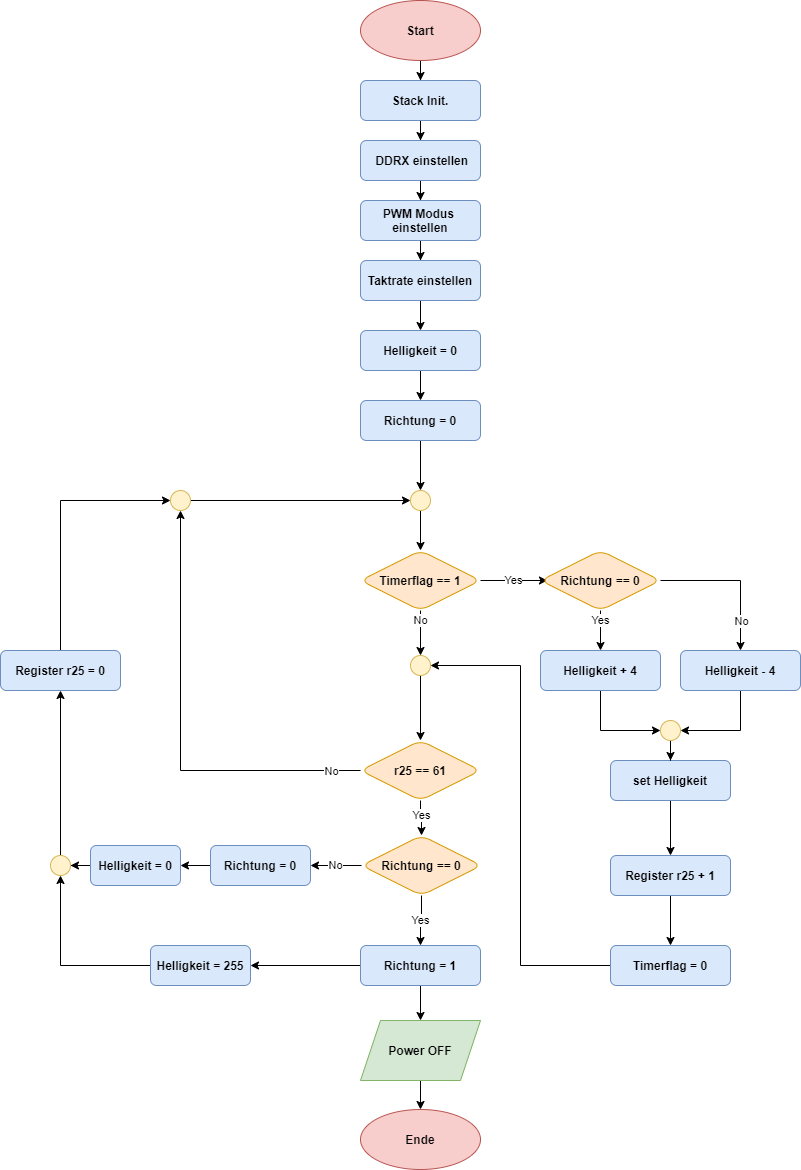

The diagram above was exported from draw.io. Its source (the exported page's mxGraphModel, read from the mxfile embedded in the PNG):
<mxGraphModel dx="1427" dy="762" grid="1" gridSize="10" guides="1" tooltips="1" connect="1" arrows="1" fold="1" page="1" pageScale="1" pageWidth="827" pageHeight="1169" math="0" shadow="0">
  <root>
    <mxCell id="0" />
    <mxCell id="1" parent="0" />
    <mxCell id="EYCzWBVguvEFvkIS0r4T-1" value="" style="edgeStyle=orthogonalEdgeStyle;rounded=0;orthogonalLoop=1;jettySize=auto;html=1;" edge="1" parent="1" source="EYCzWBVguvEFvkIS0r4T-2" target="EYCzWBVguvEFvkIS0r4T-4">
      <mxGeometry relative="1" as="geometry" />
    </mxCell>
    <mxCell id="EYCzWBVguvEFvkIS0r4T-2" value="&lt;b&gt;Start&lt;/b&gt;" style="ellipse;whiteSpace=wrap;html=1;fillColor=#f8cecc;strokeColor=#b85450;" vertex="1" parent="1">
      <mxGeometry x="380" width="120" height="60" as="geometry" />
    </mxCell>
    <mxCell id="EYCzWBVguvEFvkIS0r4T-3" value="" style="edgeStyle=orthogonalEdgeStyle;rounded=0;orthogonalLoop=1;jettySize=auto;html=1;" edge="1" parent="1" source="EYCzWBVguvEFvkIS0r4T-4" target="EYCzWBVguvEFvkIS0r4T-6">
      <mxGeometry relative="1" as="geometry" />
    </mxCell>
    <mxCell id="EYCzWBVguvEFvkIS0r4T-4" value="&lt;b&gt;Stack Init.&lt;/b&gt;" style="rounded=1;whiteSpace=wrap;html=1;fillColor=#dae8fc;strokeColor=#6c8ebf;" vertex="1" parent="1">
      <mxGeometry x="380" y="80" width="120" height="40" as="geometry" />
    </mxCell>
    <mxCell id="EYCzWBVguvEFvkIS0r4T-5" value="" style="edgeStyle=orthogonalEdgeStyle;rounded=0;orthogonalLoop=1;jettySize=auto;html=1;" edge="1" parent="1" source="EYCzWBVguvEFvkIS0r4T-6" target="EYCzWBVguvEFvkIS0r4T-8">
      <mxGeometry relative="1" as="geometry" />
    </mxCell>
    <mxCell id="EYCzWBVguvEFvkIS0r4T-6" value="&lt;b&gt;&amp;nbsp;DDRX einstellen&lt;/b&gt;" style="whiteSpace=wrap;html=1;rounded=1;strokeColor=#6c8ebf;fillColor=#dae8fc;" vertex="1" parent="1">
      <mxGeometry x="380" y="140" width="120" height="40" as="geometry" />
    </mxCell>
    <mxCell id="EYCzWBVguvEFvkIS0r4T-7" value="" style="edgeStyle=orthogonalEdgeStyle;rounded=0;orthogonalLoop=1;jettySize=auto;html=1;" edge="1" parent="1" source="EYCzWBVguvEFvkIS0r4T-8" target="EYCzWBVguvEFvkIS0r4T-10">
      <mxGeometry relative="1" as="geometry" />
    </mxCell>
    <mxCell id="EYCzWBVguvEFvkIS0r4T-8" value="&lt;b&gt;PWM Modus&amp;nbsp;&lt;br&gt;einstellen&lt;br&gt;&lt;/b&gt;" style="whiteSpace=wrap;html=1;rounded=1;strokeColor=#6c8ebf;fillColor=#dae8fc;" vertex="1" parent="1">
      <mxGeometry x="380" y="200" width="120" height="40" as="geometry" />
    </mxCell>
    <mxCell id="EYCzWBVguvEFvkIS0r4T-77" value="" style="edgeStyle=orthogonalEdgeStyle;rounded=0;orthogonalLoop=1;jettySize=auto;html=1;" edge="1" parent="1" source="EYCzWBVguvEFvkIS0r4T-10" target="EYCzWBVguvEFvkIS0r4T-76">
      <mxGeometry relative="1" as="geometry" />
    </mxCell>
    <mxCell id="EYCzWBVguvEFvkIS0r4T-10" value="&lt;b&gt;Taktrate einstellen&lt;/b&gt;" style="whiteSpace=wrap;html=1;rounded=1;strokeColor=#6c8ebf;fillColor=#dae8fc;" vertex="1" parent="1">
      <mxGeometry x="380" y="260" width="120" height="40" as="geometry" />
    </mxCell>
    <mxCell id="EYCzWBVguvEFvkIS0r4T-31" value="" style="edgeStyle=orthogonalEdgeStyle;rounded=0;orthogonalLoop=1;jettySize=auto;html=1;" edge="1" parent="1" source="EYCzWBVguvEFvkIS0r4T-32" target="EYCzWBVguvEFvkIS0r4T-33">
      <mxGeometry relative="1" as="geometry" />
    </mxCell>
    <mxCell id="EYCzWBVguvEFvkIS0r4T-32" value="&lt;b&gt;Power OFF&lt;/b&gt;" style="shape=parallelogram;perimeter=parallelogramPerimeter;whiteSpace=wrap;html=1;fixedSize=1;fillColor=#d5e8d4;strokeColor=#82b366;" vertex="1" parent="1">
      <mxGeometry x="380" y="1020" width="120" height="60" as="geometry" />
    </mxCell>
    <mxCell id="EYCzWBVguvEFvkIS0r4T-33" value="&lt;b&gt;Ende&lt;/b&gt;" style="ellipse;whiteSpace=wrap;html=1;strokeColor=#b85450;fillColor=#f8cecc;" vertex="1" parent="1">
      <mxGeometry x="380" y="1109" width="120" height="60" as="geometry" />
    </mxCell>
    <mxCell id="EYCzWBVguvEFvkIS0r4T-84" value="Yes" style="edgeStyle=orthogonalEdgeStyle;rounded=0;orthogonalLoop=1;jettySize=auto;html=1;entryX=0.058;entryY=0.5;entryDx=0;entryDy=0;entryPerimeter=0;" edge="1" parent="1" source="EYCzWBVguvEFvkIS0r4T-50" target="EYCzWBVguvEFvkIS0r4T-82">
      <mxGeometry relative="1" as="geometry">
        <mxPoint x="510" y="580" as="targetPoint" />
      </mxGeometry>
    </mxCell>
    <mxCell id="EYCzWBVguvEFvkIS0r4T-109" value="No" style="edgeStyle=orthogonalEdgeStyle;rounded=0;orthogonalLoop=1;jettySize=auto;html=1;" edge="1" parent="1" source="EYCzWBVguvEFvkIS0r4T-50" target="EYCzWBVguvEFvkIS0r4T-75">
      <mxGeometry x="-0.5556" relative="1" as="geometry">
        <mxPoint as="offset" />
      </mxGeometry>
    </mxCell>
    <mxCell id="EYCzWBVguvEFvkIS0r4T-50" value="&lt;b&gt;Timerflag == 1&lt;/b&gt;" style="rhombus;whiteSpace=wrap;html=1;rounded=1;strokeColor=#d79b00;fillColor=#ffe6cc;" vertex="1" parent="1">
      <mxGeometry x="380" y="550" width="120" height="60" as="geometry" />
    </mxCell>
    <mxCell id="EYCzWBVguvEFvkIS0r4T-51" value="Yes" style="edgeStyle=orthogonalEdgeStyle;rounded=0;orthogonalLoop=1;jettySize=auto;html=1;" edge="1" parent="1" source="EYCzWBVguvEFvkIS0r4T-54" target="EYCzWBVguvEFvkIS0r4T-57">
      <mxGeometry x="-0.1667" y="1" relative="1" as="geometry">
        <mxPoint as="offset" />
      </mxGeometry>
    </mxCell>
    <mxCell id="EYCzWBVguvEFvkIS0r4T-52" value="" style="edgeStyle=orthogonalEdgeStyle;rounded=0;orthogonalLoop=1;jettySize=auto;html=1;entryX=0.5;entryY=1;entryDx=0;entryDy=0;" edge="1" parent="1" source="EYCzWBVguvEFvkIS0r4T-54" target="EYCzWBVguvEFvkIS0r4T-64">
      <mxGeometry relative="1" as="geometry">
        <mxPoint x="281" y="730" as="targetPoint" />
      </mxGeometry>
    </mxCell>
    <mxCell id="EYCzWBVguvEFvkIS0r4T-53" value="No" style="edgeLabel;html=1;align=center;verticalAlign=middle;resizable=0;points=[];" vertex="1" connectable="0" parent="EYCzWBVguvEFvkIS0r4T-52">
      <mxGeometry x="-0.5223" relative="1" as="geometry">
        <mxPoint x="75" as="offset" />
      </mxGeometry>
    </mxCell>
    <mxCell id="EYCzWBVguvEFvkIS0r4T-54" value="&lt;b&gt;r25 == 61&lt;/b&gt;" style="rhombus;whiteSpace=wrap;html=1;rounded=1;strokeColor=#d79b00;fillColor=#ffe6cc;" vertex="1" parent="1">
      <mxGeometry x="380" y="740" width="120" height="60" as="geometry" />
    </mxCell>
    <mxCell id="EYCzWBVguvEFvkIS0r4T-56" value="Yes" style="edgeStyle=orthogonalEdgeStyle;rounded=0;orthogonalLoop=1;jettySize=auto;html=1;" edge="1" parent="1" source="EYCzWBVguvEFvkIS0r4T-57" target="EYCzWBVguvEFvkIS0r4T-66">
      <mxGeometry relative="1" as="geometry" />
    </mxCell>
    <mxCell id="EYCzWBVguvEFvkIS0r4T-106" value="No" style="edgeStyle=orthogonalEdgeStyle;rounded=0;orthogonalLoop=1;jettySize=auto;html=1;" edge="1" parent="1" source="EYCzWBVguvEFvkIS0r4T-57" target="EYCzWBVguvEFvkIS0r4T-62">
      <mxGeometry relative="1" as="geometry" />
    </mxCell>
    <mxCell id="EYCzWBVguvEFvkIS0r4T-57" value="&lt;b&gt;Richtung == 0&lt;/b&gt;" style="rhombus;whiteSpace=wrap;html=1;rounded=1;strokeColor=#d79b00;fillColor=#ffe6cc;" vertex="1" parent="1">
      <mxGeometry x="381" y="835" width="120" height="60" as="geometry" />
    </mxCell>
    <mxCell id="EYCzWBVguvEFvkIS0r4T-58" value="" style="edgeStyle=orthogonalEdgeStyle;rounded=0;orthogonalLoop=1;jettySize=auto;html=1;" edge="1" parent="1" source="EYCzWBVguvEFvkIS0r4T-59" target="EYCzWBVguvEFvkIS0r4T-50">
      <mxGeometry relative="1" as="geometry" />
    </mxCell>
    <mxCell id="EYCzWBVguvEFvkIS0r4T-59" value="" style="ellipse;whiteSpace=wrap;html=1;aspect=fixed;fillColor=#fff2cc;strokeColor=#d6b656;" vertex="1" parent="1">
      <mxGeometry x="430" y="490" width="20" height="20" as="geometry" />
    </mxCell>
    <mxCell id="EYCzWBVguvEFvkIS0r4T-60" value="" style="edgeStyle=orthogonalEdgeStyle;rounded=0;orthogonalLoop=1;jettySize=auto;html=1;entryX=0;entryY=0.5;entryDx=0;entryDy=0;startArrow=none;" edge="1" parent="1" target="EYCzWBVguvEFvkIS0r4T-64">
      <mxGeometry relative="1" as="geometry">
        <mxPoint x="90" y="500" as="targetPoint" />
        <Array as="points">
          <mxPoint x="80" y="500" />
        </Array>
        <mxPoint x="80" y="650" as="sourcePoint" />
      </mxGeometry>
    </mxCell>
    <mxCell id="EYCzWBVguvEFvkIS0r4T-61" value="" style="edgeStyle=orthogonalEdgeStyle;rounded=0;orthogonalLoop=1;jettySize=auto;html=1;startArrow=none;" edge="1" parent="1" source="EYCzWBVguvEFvkIS0r4T-99" target="EYCzWBVguvEFvkIS0r4T-69">
      <mxGeometry relative="1" as="geometry" />
    </mxCell>
    <mxCell id="EYCzWBVguvEFvkIS0r4T-105" value="" style="edgeStyle=orthogonalEdgeStyle;rounded=0;orthogonalLoop=1;jettySize=auto;html=1;" edge="1" parent="1" source="EYCzWBVguvEFvkIS0r4T-62" target="EYCzWBVguvEFvkIS0r4T-99">
      <mxGeometry relative="1" as="geometry" />
    </mxCell>
    <mxCell id="EYCzWBVguvEFvkIS0r4T-62" value="&lt;b&gt;Richtung = 0&lt;/b&gt;" style="whiteSpace=wrap;html=1;rounded=1;strokeColor=#6c8ebf;fillColor=#dae8fc;" vertex="1" parent="1">
      <mxGeometry x="230" y="845" width="100" height="40" as="geometry" />
    </mxCell>
    <mxCell id="EYCzWBVguvEFvkIS0r4T-63" value="" style="edgeStyle=orthogonalEdgeStyle;rounded=0;orthogonalLoop=1;jettySize=auto;html=1;entryX=0;entryY=0.5;entryDx=0;entryDy=0;" edge="1" parent="1" source="EYCzWBVguvEFvkIS0r4T-64" target="EYCzWBVguvEFvkIS0r4T-59">
      <mxGeometry relative="1" as="geometry">
        <mxPoint x="240" y="500" as="targetPoint" />
      </mxGeometry>
    </mxCell>
    <mxCell id="EYCzWBVguvEFvkIS0r4T-64" value="" style="ellipse;whiteSpace=wrap;html=1;aspect=fixed;fillColor=#fff2cc;strokeColor=#d6b656;" vertex="1" parent="1">
      <mxGeometry x="190" y="490" width="20" height="20" as="geometry" />
    </mxCell>
    <mxCell id="EYCzWBVguvEFvkIS0r4T-102" value="" style="edgeStyle=orthogonalEdgeStyle;rounded=0;orthogonalLoop=1;jettySize=auto;html=1;" edge="1" parent="1" source="EYCzWBVguvEFvkIS0r4T-66" target="EYCzWBVguvEFvkIS0r4T-32">
      <mxGeometry relative="1" as="geometry" />
    </mxCell>
    <mxCell id="EYCzWBVguvEFvkIS0r4T-103" style="edgeStyle=orthogonalEdgeStyle;rounded=0;orthogonalLoop=1;jettySize=auto;html=1;entryX=1;entryY=0.5;entryDx=0;entryDy=0;" edge="1" parent="1" source="EYCzWBVguvEFvkIS0r4T-66" target="EYCzWBVguvEFvkIS0r4T-101">
      <mxGeometry relative="1" as="geometry" />
    </mxCell>
    <mxCell id="EYCzWBVguvEFvkIS0r4T-66" value="&lt;b&gt;Richtung = 1&lt;/b&gt;" style="whiteSpace=wrap;html=1;rounded=1;strokeColor=#6c8ebf;fillColor=#dae8fc;rotation=0;" vertex="1" parent="1">
      <mxGeometry x="380" y="945" width="120" height="40" as="geometry" />
    </mxCell>
    <mxCell id="EYCzWBVguvEFvkIS0r4T-67" value="&lt;b&gt;Register r25 = 0&lt;/b&gt;" style="whiteSpace=wrap;html=1;rounded=1;strokeColor=#6c8ebf;fillColor=#dae8fc;" vertex="1" parent="1">
      <mxGeometry x="20" y="650" width="120" height="40" as="geometry" />
    </mxCell>
    <mxCell id="EYCzWBVguvEFvkIS0r4T-68" value="" style="edgeStyle=orthogonalEdgeStyle;rounded=0;orthogonalLoop=1;jettySize=auto;html=1;entryX=0.5;entryY=1;entryDx=0;entryDy=0;" edge="1" parent="1" source="EYCzWBVguvEFvkIS0r4T-69">
      <mxGeometry relative="1" as="geometry">
        <mxPoint x="80" y="690" as="targetPoint" />
      </mxGeometry>
    </mxCell>
    <mxCell id="EYCzWBVguvEFvkIS0r4T-69" value="" style="ellipse;whiteSpace=wrap;html=1;aspect=fixed;fillColor=#fff2cc;strokeColor=#d6b656;" vertex="1" parent="1">
      <mxGeometry x="70" y="855" width="20" height="20" as="geometry" />
    </mxCell>
    <mxCell id="EYCzWBVguvEFvkIS0r4T-70" value="" style="edgeStyle=orthogonalEdgeStyle;rounded=0;orthogonalLoop=1;jettySize=auto;html=1;" edge="1" parent="1" source="EYCzWBVguvEFvkIS0r4T-71" target="EYCzWBVguvEFvkIS0r4T-73">
      <mxGeometry relative="1" as="geometry" />
    </mxCell>
    <mxCell id="EYCzWBVguvEFvkIS0r4T-71" value="&lt;b&gt;Register r25 + 1&lt;/b&gt;" style="whiteSpace=wrap;html=1;rounded=1;strokeColor=#6c8ebf;fillColor=#dae8fc;" vertex="1" parent="1">
      <mxGeometry x="630" y="855" width="120" height="40" as="geometry" />
    </mxCell>
    <mxCell id="EYCzWBVguvEFvkIS0r4T-72" value="" style="edgeStyle=orthogonalEdgeStyle;rounded=0;orthogonalLoop=1;jettySize=auto;html=1;entryX=1;entryY=0.5;entryDx=0;entryDy=0;" edge="1" parent="1" source="EYCzWBVguvEFvkIS0r4T-73" target="EYCzWBVguvEFvkIS0r4T-75">
      <mxGeometry relative="1" as="geometry">
        <mxPoint x="480" y="660" as="targetPoint" />
      </mxGeometry>
    </mxCell>
    <mxCell id="EYCzWBVguvEFvkIS0r4T-73" value="&lt;b&gt;Timerflag = 0&lt;/b&gt;" style="whiteSpace=wrap;html=1;rounded=1;strokeColor=#6c8ebf;fillColor=#dae8fc;" vertex="1" parent="1">
      <mxGeometry x="630" y="945" width="120" height="40" as="geometry" />
    </mxCell>
    <mxCell id="EYCzWBVguvEFvkIS0r4T-74" value="" style="edgeStyle=orthogonalEdgeStyle;rounded=0;orthogonalLoop=1;jettySize=auto;html=1;" edge="1" parent="1" source="EYCzWBVguvEFvkIS0r4T-75" target="EYCzWBVguvEFvkIS0r4T-54">
      <mxGeometry relative="1" as="geometry" />
    </mxCell>
    <mxCell id="EYCzWBVguvEFvkIS0r4T-75" value="" style="ellipse;whiteSpace=wrap;html=1;aspect=fixed;fillColor=#fff2cc;strokeColor=#d6b656;" vertex="1" parent="1">
      <mxGeometry x="430" y="655" width="20" height="20" as="geometry" />
    </mxCell>
    <mxCell id="EYCzWBVguvEFvkIS0r4T-79" value="" style="edgeStyle=orthogonalEdgeStyle;rounded=0;orthogonalLoop=1;jettySize=auto;html=1;" edge="1" parent="1" source="EYCzWBVguvEFvkIS0r4T-76" target="EYCzWBVguvEFvkIS0r4T-78">
      <mxGeometry relative="1" as="geometry" />
    </mxCell>
    <mxCell id="EYCzWBVguvEFvkIS0r4T-76" value="&lt;b&gt;Helligkeit = 0&lt;/b&gt;" style="whiteSpace=wrap;html=1;rounded=1;strokeColor=#6c8ebf;fillColor=#dae8fc;" vertex="1" parent="1">
      <mxGeometry x="380" y="330" width="120" height="40" as="geometry" />
    </mxCell>
    <mxCell id="EYCzWBVguvEFvkIS0r4T-80" value="" style="edgeStyle=orthogonalEdgeStyle;rounded=0;orthogonalLoop=1;jettySize=auto;html=1;" edge="1" parent="1" source="EYCzWBVguvEFvkIS0r4T-78" target="EYCzWBVguvEFvkIS0r4T-59">
      <mxGeometry relative="1" as="geometry" />
    </mxCell>
    <mxCell id="EYCzWBVguvEFvkIS0r4T-78" value="&lt;b&gt;Richtung = 0&lt;/b&gt;" style="whiteSpace=wrap;html=1;rounded=1;strokeColor=#6c8ebf;fillColor=#dae8fc;" vertex="1" parent="1">
      <mxGeometry x="380" y="400" width="120" height="40" as="geometry" />
    </mxCell>
    <mxCell id="EYCzWBVguvEFvkIS0r4T-88" value="" style="edgeStyle=orthogonalEdgeStyle;rounded=0;orthogonalLoop=1;jettySize=auto;html=1;entryX=0.5;entryY=0;entryDx=0;entryDy=0;" edge="1" parent="1" source="EYCzWBVguvEFvkIS0r4T-82" target="EYCzWBVguvEFvkIS0r4T-90">
      <mxGeometry relative="1" as="geometry">
        <mxPoint x="780" y="580" as="targetPoint" />
        <Array as="points">
          <mxPoint x="760" y="580" />
        </Array>
      </mxGeometry>
    </mxCell>
    <mxCell id="EYCzWBVguvEFvkIS0r4T-91" value="No" style="edgeLabel;html=1;align=center;verticalAlign=middle;resizable=0;points=[];" vertex="1" connectable="0" parent="EYCzWBVguvEFvkIS0r4T-88">
      <mxGeometry x="0.25" relative="1" as="geometry">
        <mxPoint y="26" as="offset" />
      </mxGeometry>
    </mxCell>
    <mxCell id="EYCzWBVguvEFvkIS0r4T-108" value="Yes" style="edgeStyle=orthogonalEdgeStyle;rounded=0;orthogonalLoop=1;jettySize=auto;html=1;" edge="1" parent="1" source="EYCzWBVguvEFvkIS0r4T-82" target="EYCzWBVguvEFvkIS0r4T-89">
      <mxGeometry x="-0.5" relative="1" as="geometry">
        <mxPoint as="offset" />
      </mxGeometry>
    </mxCell>
    <mxCell id="EYCzWBVguvEFvkIS0r4T-82" value="&lt;b&gt;Richtung == 0&lt;br&gt;&lt;/b&gt;" style="rhombus;whiteSpace=wrap;html=1;rounded=1;strokeColor=#d79b00;fillColor=#ffe6cc;" vertex="1" parent="1">
      <mxGeometry x="560" y="550" width="120" height="60" as="geometry" />
    </mxCell>
    <mxCell id="EYCzWBVguvEFvkIS0r4T-94" value="" style="edgeStyle=orthogonalEdgeStyle;rounded=0;orthogonalLoop=1;jettySize=auto;html=1;entryX=0;entryY=0.5;entryDx=0;entryDy=0;" edge="1" parent="1" source="EYCzWBVguvEFvkIS0r4T-89" target="EYCzWBVguvEFvkIS0r4T-93">
      <mxGeometry relative="1" as="geometry" />
    </mxCell>
    <mxCell id="EYCzWBVguvEFvkIS0r4T-89" value="&lt;b&gt;Helligkeit + 4&lt;/b&gt;" style="whiteSpace=wrap;html=1;rounded=1;strokeColor=#6c8ebf;fillColor=#dae8fc;" vertex="1" parent="1">
      <mxGeometry x="560" y="650" width="120" height="40" as="geometry" />
    </mxCell>
    <mxCell id="EYCzWBVguvEFvkIS0r4T-95" value="" style="edgeStyle=orthogonalEdgeStyle;rounded=0;orthogonalLoop=1;jettySize=auto;html=1;entryX=1;entryY=0.5;entryDx=0;entryDy=0;" edge="1" parent="1" source="EYCzWBVguvEFvkIS0r4T-90" target="EYCzWBVguvEFvkIS0r4T-93">
      <mxGeometry relative="1" as="geometry" />
    </mxCell>
    <mxCell id="EYCzWBVguvEFvkIS0r4T-90" value="&lt;b&gt;Helligkeit - 4&lt;/b&gt;" style="whiteSpace=wrap;html=1;rounded=1;strokeColor=#6c8ebf;fillColor=#dae8fc;" vertex="1" parent="1">
      <mxGeometry x="700" y="650" width="120" height="40" as="geometry" />
    </mxCell>
    <mxCell id="EYCzWBVguvEFvkIS0r4T-97" value="" style="edgeStyle=orthogonalEdgeStyle;rounded=0;orthogonalLoop=1;jettySize=auto;html=1;" edge="1" parent="1" source="EYCzWBVguvEFvkIS0r4T-92" target="EYCzWBVguvEFvkIS0r4T-71">
      <mxGeometry relative="1" as="geometry" />
    </mxCell>
    <mxCell id="EYCzWBVguvEFvkIS0r4T-92" value="&lt;b&gt;set Helligkeit&lt;/b&gt;" style="whiteSpace=wrap;html=1;rounded=1;strokeColor=#6c8ebf;fillColor=#dae8fc;" vertex="1" parent="1">
      <mxGeometry x="630" y="760" width="120" height="40" as="geometry" />
    </mxCell>
    <mxCell id="EYCzWBVguvEFvkIS0r4T-96" value="" style="edgeStyle=orthogonalEdgeStyle;rounded=0;orthogonalLoop=1;jettySize=auto;html=1;" edge="1" parent="1" source="EYCzWBVguvEFvkIS0r4T-93" target="EYCzWBVguvEFvkIS0r4T-92">
      <mxGeometry relative="1" as="geometry" />
    </mxCell>
    <mxCell id="EYCzWBVguvEFvkIS0r4T-93" value="" style="ellipse;whiteSpace=wrap;html=1;aspect=fixed;fillColor=#fff2cc;strokeColor=#d6b656;" vertex="1" parent="1">
      <mxGeometry x="680" y="720" width="20" height="20" as="geometry" />
    </mxCell>
    <mxCell id="EYCzWBVguvEFvkIS0r4T-99" value="&lt;b&gt;Helligkeit = 0&lt;/b&gt;" style="whiteSpace=wrap;html=1;rounded=1;strokeColor=#6c8ebf;fillColor=#dae8fc;" vertex="1" parent="1">
      <mxGeometry x="110" y="845" width="90" height="40" as="geometry" />
    </mxCell>
    <mxCell id="EYCzWBVguvEFvkIS0r4T-104" style="edgeStyle=orthogonalEdgeStyle;rounded=0;orthogonalLoop=1;jettySize=auto;html=1;entryX=0.5;entryY=1;entryDx=0;entryDy=0;" edge="1" parent="1" source="EYCzWBVguvEFvkIS0r4T-101" target="EYCzWBVguvEFvkIS0r4T-69">
      <mxGeometry relative="1" as="geometry" />
    </mxCell>
    <mxCell id="EYCzWBVguvEFvkIS0r4T-101" value="&lt;b&gt;Helligkeit = 255&lt;/b&gt;" style="whiteSpace=wrap;html=1;rounded=1;strokeColor=#6c8ebf;fillColor=#dae8fc;" vertex="1" parent="1">
      <mxGeometry x="170" y="945" width="100" height="40" as="geometry" />
    </mxCell>
  </root>
</mxGraphModel>